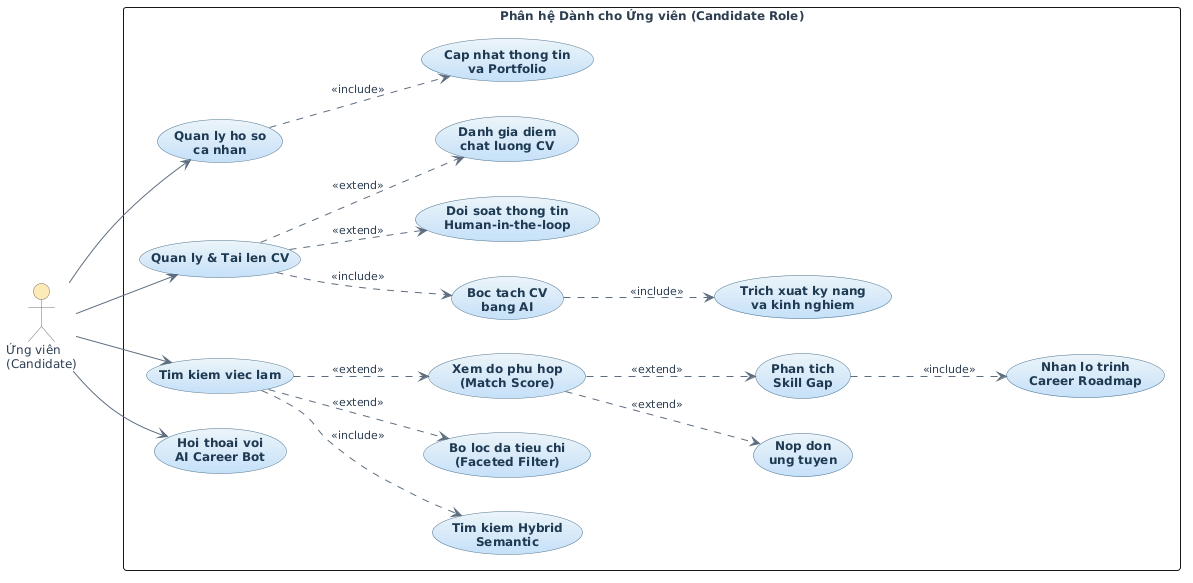

The diagram above was rendered by PlantUML. Its source (embedded in the PNG):
@startuml
left to right direction
skinparam packageStyle rectangle
skinparam defaultFontName "Segoe UI"
skinparam defaultFontSize 12
skinparam defaultFontColor #2C3E50

skinparam actor {
    BackgroundColor #FCEBB6
    BorderColor #7F6E65
}

skinparam usecase {
    BackgroundColor #EBF4FA-#C5E0F9
    BorderColor #4A708B
    FontColor #1F3A52
    FontStyle bold
}

skinparam arrow {
    Color #5D6D7E
    FontColor #2C3E50
    FontSize 11
}

actor "Ứng viên\n(Candidate)" as Candidate

rectangle "Phân hệ Dành cho Ứng viên (Candidate Role)" {
    ' Chức năng 1: Quản lý hồ sơ
    usecase "Quan ly ho so\nca nhan" as UC_Profile
    usecase "Cap nhat thong tin\nva Portfolio" as UC_UpdateProf

    ' Chức năng 2: Quản lý CV
    usecase "Quan ly & Tai len CV" as UC_CV
    usecase "Boc tach CV\nbang AI" as UC_ParseAI
    usecase "Trich xuat ky nang\nva kinh nghiem" as UC_Extract
    usecase "Doi soat thong tin\nHuman-in-the-loop" as UC_Review
    usecase "Danh gia diem\nchat luong CV" as UC_ScoreCV

    ' Chức năng 3: Tìm việc & Ứng tuyển & Matching
    usecase "Tim kiem viec lam" as UC_JobSearch
    usecase "Tim kiem Hybrid\nSemantic" as UC_Hybrid
    usecase "Bo loc da tieu chi\n(Faceted Filter)" as UC_Filter
    usecase "Xem do phu hop\n(Match Score)" as UC_MatchScore
    usecase "Nop don\nung tuyen" as UC_Apply
    usecase "Phan tich\nSkill Gap" as UC_SkillGap
    usecase "Nhan lo trinh\nCareer Roadmap" as UC_Roadmap

    ' Chức năng 4: Trợ lý AI
    usecase "Hoi thoai voi\nAI Career Bot" as UC_ChatBot

    ' Liên kết Actor
    Candidate --> UC_Profile
    Candidate --> UC_CV
    Candidate --> UC_JobSearch
    Candidate --> UC_ChatBot

    ' Quan hệ Include & Extend của Hồ sơ & CV
    UC_Profile ..> UC_UpdateProf : <<include>>
    UC_CV ..> UC_ParseAI : <<include>>
    UC_ParseAI ..> UC_Extract : <<include>>
    UC_CV ..> UC_Review : <<extend>>
    UC_CV ..> UC_ScoreCV : <<extend>>

    ' Quan hệ Include & Extend của Tìm việc & Tuyển dụng
    UC_JobSearch ..> UC_Hybrid : <<include>>
    UC_JobSearch ..> UC_Filter : <<extend>>
    UC_JobSearch ..> UC_MatchScore : <<extend>>

    UC_MatchScore ..> UC_Apply : <<extend>>
    UC_MatchScore ..> UC_SkillGap : <<extend>>
    UC_SkillGap ..> UC_Roadmap : <<include>>
}
@enduml